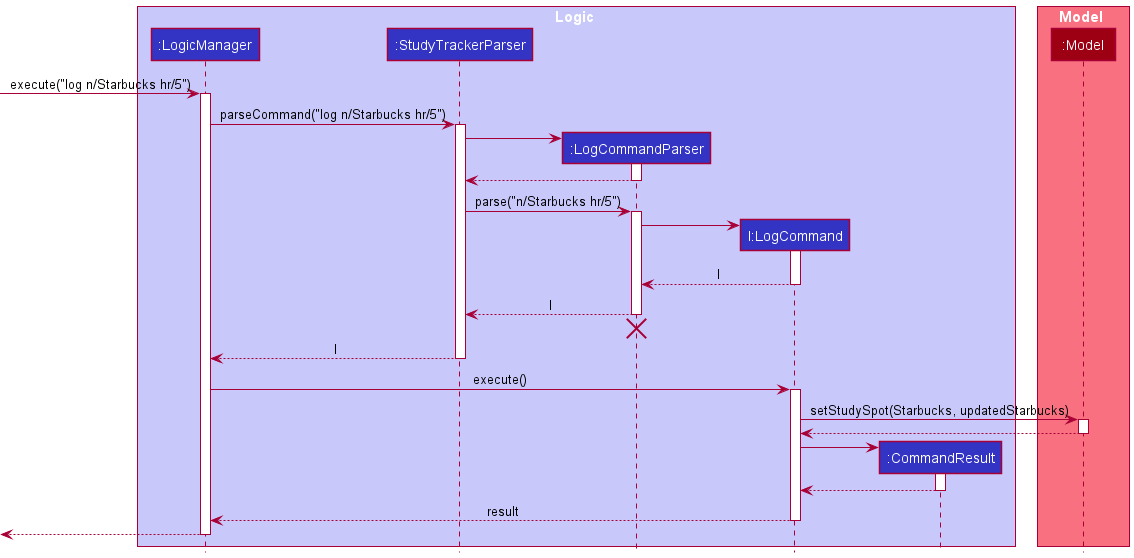

The diagram above was rendered by PlantUML. Its source (embedded in the PNG):
@startuml
!include style.puml

box Logic LOGIC_COLOR_T1
participant ":LogicManager" as LogicManager LOGIC_COLOR
participant ":StudyTrackerParser" as StudyTrackerParser LOGIC_COLOR
participant ":LogCommandParser" as LogCommandParser LOGIC_COLOR
participant "l:LogCommand" as LogCommand LOGIC_COLOR
participant ":CommandResult" as CommandResult LOGIC_COLOR
end box

box Model MODEL_COLOR_T1
participant ":Model" as Model MODEL_COLOR
end box

[-> LogicManager : execute("log n/Starbucks hr/5")
activate LogicManager

LogicManager -> StudyTrackerParser : parseCommand("log n/Starbucks hr/5")
activate StudyTrackerParser

create LogCommandParser
StudyTrackerParser -> LogCommandParser
activate LogCommandParser

LogCommandParser --> StudyTrackerParser
deactivate LogCommandParser

StudyTrackerParser -> LogCommandParser : parse("n/Starbucks hr/5")
activate LogCommandParser

create LogCommand
LogCommandParser -> LogCommand
activate LogCommand

LogCommand --> LogCommandParser : l
deactivate LogCommand

LogCommandParser --> StudyTrackerParser : l
deactivate LogCommandParser
'Hidden arrow to position the destroy marker below the end of the activation bar.
LogCommandParser -[hidden]-> StudyTrackerParser
destroy LogCommandParser

StudyTrackerParser --> LogicManager : l
deactivate StudyTrackerParser

LogicManager -> LogCommand : execute()
activate LogCommand

LogCommand -> Model : setStudySpot(Starbucks, updatedStarbucks)
activate Model

Model --> LogCommand
deactivate Model

create CommandResult
LogCommand -> CommandResult
activate CommandResult

CommandResult --> LogCommand
deactivate CommandResult

LogCommand --> LogicManager : result
deactivate LogCommand

[<--LogicManager
deactivate LogicManager
@enduml